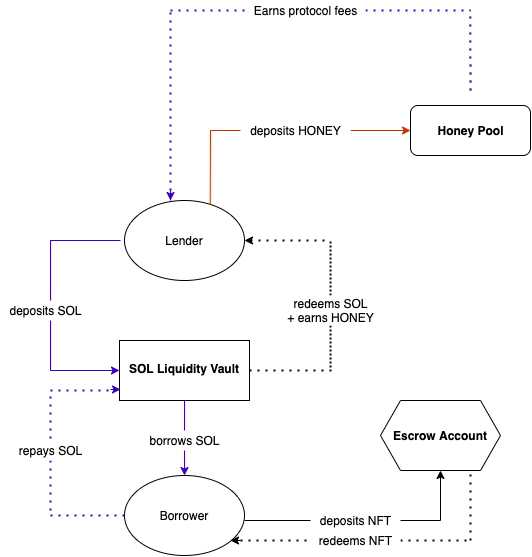

The diagram above was exported from draw.io. Its source (the exported page's mxGraphModel, read from the mxfile embedded in the PNG):
<mxGraphModel dx="652" dy="345" grid="1" gridSize="10" guides="1" tooltips="1" connect="1" arrows="1" fold="1" page="1" pageScale="1" pageWidth="827" pageHeight="1169" math="0" shadow="0">
  <root>
    <mxCell id="WIyWlLk6GJQsqaUBKTNV-0" />
    <mxCell id="WIyWlLk6GJQsqaUBKTNV-1" parent="WIyWlLk6GJQsqaUBKTNV-0" />
    <mxCell id="tR8Xz2wK6G61Ku1CrM4q-34" value="Lender" style="ellipse;whiteSpace=wrap;html=1;fillColor=default;" parent="WIyWlLk6GJQsqaUBKTNV-1" vertex="1">
      <mxGeometry x="354" y="230" width="120" height="80" as="geometry" />
    </mxCell>
    <mxCell id="tR8Xz2wK6G61Ku1CrM4q-35" value="&lt;p style=&quot;line-height: 1.8&quot;&gt;&lt;b&gt;SOL Liquidity Vault&lt;/b&gt;&lt;/p&gt;" style="rounded=0;whiteSpace=wrap;html=1;fillColor=default;horizontal=1;verticalAlign=top;" parent="WIyWlLk6GJQsqaUBKTNV-1" vertex="1">
      <mxGeometry x="349" y="370" width="130" height="60" as="geometry" />
    </mxCell>
    <mxCell id="tR8Xz2wK6G61Ku1CrM4q-36" value="Borrower" style="ellipse;whiteSpace=wrap;html=1;fillColor=default;" parent="WIyWlLk6GJQsqaUBKTNV-1" vertex="1">
      <mxGeometry x="354" y="505" width="120" height="80" as="geometry" />
    </mxCell>
    <mxCell id="tR8Xz2wK6G61Ku1CrM4q-38" value="" style="endArrow=classic;html=1;rounded=0;fillColor=#6a00ff;strokeColor=#3700CC;" parent="WIyWlLk6GJQsqaUBKTNV-1" edge="1">
      <mxGeometry width="50" height="50" relative="1" as="geometry">
        <mxPoint x="280" y="400" as="sourcePoint" />
        <mxPoint x="349" y="400" as="targetPoint" />
        <Array as="points">
          <mxPoint x="280" y="270" />
          <mxPoint x="280" y="400" />
        </Array>
      </mxGeometry>
    </mxCell>
    <mxCell id="tR8Xz2wK6G61Ku1CrM4q-39" value="" style="endArrow=none;html=1;rounded=0;fillColor=#6a00ff;strokeColor=#3700CC;" parent="WIyWlLk6GJQsqaUBKTNV-1" edge="1">
      <mxGeometry width="50" height="50" relative="1" as="geometry">
        <mxPoint x="280" y="270" as="sourcePoint" />
        <mxPoint x="350" y="270" as="targetPoint" />
      </mxGeometry>
    </mxCell>
    <mxCell id="tR8Xz2wK6G61Ku1CrM4q-40" value="" style="endArrow=none;dashed=1;html=1;dashPattern=1 3;strokeWidth=2;rounded=0;fillColor=#6a00ff;strokeColor=#08001F;" parent="WIyWlLk6GJQsqaUBKTNV-1" edge="1">
      <mxGeometry width="50" height="50" relative="1" as="geometry">
        <mxPoint x="479" y="400" as="sourcePoint" />
        <mxPoint x="560" y="400" as="targetPoint" />
        <Array as="points">
          <mxPoint x="560" y="400" />
          <mxPoint x="560" y="270" />
        </Array>
      </mxGeometry>
    </mxCell>
    <mxCell id="tR8Xz2wK6G61Ku1CrM4q-41" value="" style="endArrow=none;dashed=1;html=1;dashPattern=1 3;strokeWidth=2;rounded=0;fillColor=#6a00ff;strokeColor=#08001F;" parent="WIyWlLk6GJQsqaUBKTNV-1" edge="1">
      <mxGeometry width="50" height="50" relative="1" as="geometry">
        <mxPoint x="480" y="270" as="sourcePoint" />
        <mxPoint x="560" y="270" as="targetPoint" />
      </mxGeometry>
    </mxCell>
    <mxCell id="tR8Xz2wK6G61Ku1CrM4q-42" value="" style="endArrow=classic;html=1;rounded=0;fillColor=#6a00ff;strokeColor=#03000A;" parent="WIyWlLk6GJQsqaUBKTNV-1" edge="1">
      <mxGeometry width="50" height="50" relative="1" as="geometry">
        <mxPoint x="480" y="270" as="sourcePoint" />
        <mxPoint x="474" y="270" as="targetPoint" />
      </mxGeometry>
    </mxCell>
    <mxCell id="tR8Xz2wK6G61Ku1CrM4q-44" value="deposits SOL" style="text;html=1;align=center;verticalAlign=middle;resizable=0;points=[];autosize=1;fillColor=default;" parent="WIyWlLk6GJQsqaUBKTNV-1" vertex="1">
      <mxGeometry x="230" y="330" width="90" height="20" as="geometry" />
    </mxCell>
    <mxCell id="tR8Xz2wK6G61Ku1CrM4q-45" value="redeems SOL&lt;br&gt;+ earns HONEY" style="text;html=1;align=center;verticalAlign=middle;resizable=0;points=[];autosize=1;strokeColor=none;fillColor=default;" parent="WIyWlLk6GJQsqaUBKTNV-1" vertex="1">
      <mxGeometry x="510" y="325" width="100" height="30" as="geometry" />
    </mxCell>
    <mxCell id="tR8Xz2wK6G61Ku1CrM4q-46" value="" style="endArrow=classic;html=1;rounded=0;entryX=0.5;entryY=0;entryDx=0;entryDy=0;exitX=0.5;exitY=1;exitDx=0;exitDy=0;fillColor=#6a00ff;strokeColor=#3700CC;" parent="WIyWlLk6GJQsqaUBKTNV-1" source="tR8Xz2wK6G61Ku1CrM4q-35" target="tR8Xz2wK6G61Ku1CrM4q-36" edge="1">
      <mxGeometry width="50" height="50" relative="1" as="geometry">
        <mxPoint x="360" y="480" as="sourcePoint" />
        <mxPoint x="410" y="430" as="targetPoint" />
      </mxGeometry>
    </mxCell>
    <mxCell id="tR8Xz2wK6G61Ku1CrM4q-47" value="borrows SOL" style="text;html=1;align=center;verticalAlign=middle;resizable=0;points=[];autosize=1;strokeColor=none;fillColor=default;" parent="WIyWlLk6GJQsqaUBKTNV-1" vertex="1">
      <mxGeometry x="369" y="460" width="90" height="20" as="geometry" />
    </mxCell>
    <mxCell id="tR8Xz2wK6G61Ku1CrM4q-48" value="Escrow Account" style="shape=hexagon;perimeter=hexagonPerimeter2;whiteSpace=wrap;html=1;fixedSize=1;fillColor=default;align=center;verticalAlign=middle;fontStyle=1" parent="WIyWlLk6GJQsqaUBKTNV-1" vertex="1">
      <mxGeometry x="610" y="430" width="120" height="70" as="geometry" />
    </mxCell>
    <mxCell id="tR8Xz2wK6G61Ku1CrM4q-52" value="" style="endArrow=none;html=1;rounded=0;fontSize=12;" parent="WIyWlLk6GJQsqaUBKTNV-1" edge="1">
      <mxGeometry width="50" height="50" relative="1" as="geometry">
        <mxPoint x="474" y="550" as="sourcePoint" />
        <mxPoint x="670" y="550" as="targetPoint" />
      </mxGeometry>
    </mxCell>
    <mxCell id="tR8Xz2wK6G61Ku1CrM4q-53" value="" style="endArrow=classic;html=1;rounded=0;fontSize=12;entryX=0.5;entryY=1;entryDx=0;entryDy=0;" parent="WIyWlLk6GJQsqaUBKTNV-1" edge="1">
      <mxGeometry width="50" height="50" relative="1" as="geometry">
        <mxPoint x="670" y="550" as="sourcePoint" />
        <mxPoint x="670" y="500" as="targetPoint" />
      </mxGeometry>
    </mxCell>
    <mxCell id="tR8Xz2wK6G61Ku1CrM4q-54" value="deposits NFT" style="text;html=1;align=center;verticalAlign=middle;resizable=0;points=[];autosize=1;strokeColor=none;fillColor=default;fontSize=12;" parent="WIyWlLk6GJQsqaUBKTNV-1" vertex="1">
      <mxGeometry x="540" y="540" width="90" height="20" as="geometry" />
    </mxCell>
    <mxCell id="tR8Xz2wK6G61Ku1CrM4q-55" value="" style="endArrow=none;dashed=1;html=1;dashPattern=1 3;strokeWidth=2;rounded=0;fontSize=12;" parent="WIyWlLk6GJQsqaUBKTNV-1" edge="1">
      <mxGeometry width="50" height="50" relative="1" as="geometry">
        <mxPoint x="700" y="570" as="sourcePoint" />
        <mxPoint x="700" y="500" as="targetPoint" />
      </mxGeometry>
    </mxCell>
    <mxCell id="tR8Xz2wK6G61Ku1CrM4q-56" value="" style="endArrow=none;dashed=1;html=1;dashPattern=1 3;strokeWidth=2;rounded=0;fontSize=12;" parent="WIyWlLk6GJQsqaUBKTNV-1" edge="1">
      <mxGeometry width="50" height="50" relative="1" as="geometry">
        <mxPoint x="470" y="570" as="sourcePoint" />
        <mxPoint x="700" y="570" as="targetPoint" />
      </mxGeometry>
    </mxCell>
    <mxCell id="tR8Xz2wK6G61Ku1CrM4q-58" value="" style="endArrow=classic;html=1;rounded=0;fontSize=12;" parent="WIyWlLk6GJQsqaUBKTNV-1" edge="1">
      <mxGeometry width="50" height="50" relative="1" as="geometry">
        <mxPoint x="470" y="570" as="sourcePoint" />
        <mxPoint x="460" y="570" as="targetPoint" />
      </mxGeometry>
    </mxCell>
    <mxCell id="tR8Xz2wK6G61Ku1CrM4q-59" value="redeems NFT" style="text;html=1;align=center;verticalAlign=middle;resizable=0;points=[];autosize=1;strokeColor=none;fillColor=default;fontSize=12;" parent="WIyWlLk6GJQsqaUBKTNV-1" vertex="1">
      <mxGeometry x="540" y="560" width="90" height="20" as="geometry" />
    </mxCell>
    <mxCell id="tR8Xz2wK6G61Ku1CrM4q-62" value="" style="endArrow=none;dashed=1;html=1;dashPattern=1 3;strokeWidth=2;rounded=0;fontSize=12;entryX=0;entryY=0.5;entryDx=0;entryDy=0;fillColor=#6a00ff;strokeColor=#3700CC;" parent="WIyWlLk6GJQsqaUBKTNV-1" target="tR8Xz2wK6G61Ku1CrM4q-36" edge="1">
      <mxGeometry width="50" height="50" relative="1" as="geometry">
        <mxPoint x="280" y="545" as="sourcePoint" />
        <mxPoint x="410" y="480" as="targetPoint" />
      </mxGeometry>
    </mxCell>
    <mxCell id="tR8Xz2wK6G61Ku1CrM4q-63" value="" style="endArrow=none;dashed=1;html=1;dashPattern=1 3;strokeWidth=2;rounded=0;fontSize=12;fillColor=#6a00ff;strokeColor=#3700CC;" parent="WIyWlLk6GJQsqaUBKTNV-1" edge="1">
      <mxGeometry width="50" height="50" relative="1" as="geometry">
        <mxPoint x="280" y="540" as="sourcePoint" />
        <mxPoint x="280" y="420" as="targetPoint" />
      </mxGeometry>
    </mxCell>
    <mxCell id="tR8Xz2wK6G61Ku1CrM4q-64" value="" style="endArrow=none;dashed=1;html=1;dashPattern=1 3;strokeWidth=2;rounded=0;fontSize=12;fillColor=#6a00ff;strokeColor=#3700CC;" parent="WIyWlLk6GJQsqaUBKTNV-1" edge="1">
      <mxGeometry width="50" height="50" relative="1" as="geometry">
        <mxPoint x="280" y="420" as="sourcePoint" />
        <mxPoint x="340" y="420" as="targetPoint" />
      </mxGeometry>
    </mxCell>
    <mxCell id="tR8Xz2wK6G61Ku1CrM4q-65" value="" style="endArrow=classic;html=1;rounded=0;fontSize=12;fillColor=#6a00ff;strokeColor=#3700CC;" parent="WIyWlLk6GJQsqaUBKTNV-1" edge="1">
      <mxGeometry width="50" height="50" relative="1" as="geometry">
        <mxPoint x="340" y="419" as="sourcePoint" />
        <mxPoint x="350" y="419" as="targetPoint" />
        <Array as="points">
          <mxPoint x="340" y="419" />
        </Array>
      </mxGeometry>
    </mxCell>
    <mxCell id="tR8Xz2wK6G61Ku1CrM4q-66" value="repays SOL" style="text;html=1;align=center;verticalAlign=middle;resizable=0;points=[];autosize=1;strokeColor=none;fillColor=default;fontSize=12;" parent="WIyWlLk6GJQsqaUBKTNV-1" vertex="1">
      <mxGeometry x="240" y="470" width="80" height="20" as="geometry" />
    </mxCell>
    <mxCell id="tR8Xz2wK6G61Ku1CrM4q-67" value="" style="rounded=1;whiteSpace=wrap;html=1;fontSize=12;fillColor=default;align=center;verticalAlign=top;" parent="WIyWlLk6GJQsqaUBKTNV-1" vertex="1">
      <mxGeometry x="640" y="135" width="120" height="50" as="geometry" />
    </mxCell>
    <mxCell id="tR8Xz2wK6G61Ku1CrM4q-68" value="" style="endArrow=none;html=1;rounded=0;fontSize=12;exitX=0.714;exitY=0.054;exitDx=0;exitDy=0;exitPerimeter=0;fillColor=#fa6800;strokeColor=#C73500;" parent="WIyWlLk6GJQsqaUBKTNV-1" source="tR8Xz2wK6G61Ku1CrM4q-34" edge="1">
      <mxGeometry width="50" height="50" relative="1" as="geometry">
        <mxPoint x="440" y="230" as="sourcePoint" />
        <mxPoint x="440" y="160" as="targetPoint" />
      </mxGeometry>
    </mxCell>
    <mxCell id="tR8Xz2wK6G61Ku1CrM4q-69" value="" style="endArrow=classic;html=1;rounded=0;fontSize=12;entryX=0;entryY=0.5;entryDx=0;entryDy=0;startArrow=none;fillColor=#fa6800;strokeColor=#C73500;" parent="WIyWlLk6GJQsqaUBKTNV-1" source="tR8Xz2wK6G61Ku1CrM4q-77" target="tR8Xz2wK6G61Ku1CrM4q-67" edge="1">
      <mxGeometry width="50" height="50" relative="1" as="geometry">
        <mxPoint x="440" y="140" as="sourcePoint" />
        <mxPoint x="464" y="90" as="targetPoint" />
      </mxGeometry>
    </mxCell>
    <mxCell id="tR8Xz2wK6G61Ku1CrM4q-71" value="&lt;b&gt;Honey Pool&lt;/b&gt;" style="text;html=1;align=center;verticalAlign=middle;resizable=0;points=[];autosize=1;strokeColor=none;fillColor=none;fontSize=12;" parent="WIyWlLk6GJQsqaUBKTNV-1" vertex="1">
      <mxGeometry x="660" y="150" width="80" height="20" as="geometry" />
    </mxCell>
    <mxCell id="tR8Xz2wK6G61Ku1CrM4q-72" value="" style="endArrow=none;dashed=1;html=1;dashPattern=1 3;strokeWidth=2;rounded=0;fontSize=12;fillColor=#6a00ff;strokeColor=#3700CC;" parent="WIyWlLk6GJQsqaUBKTNV-1" edge="1">
      <mxGeometry width="50" height="50" relative="1" as="geometry">
        <mxPoint x="700" y="120" as="sourcePoint" />
        <mxPoint x="699.66" y="40" as="targetPoint" />
      </mxGeometry>
    </mxCell>
    <mxCell id="tR8Xz2wK6G61Ku1CrM4q-73" value="" style="endArrow=none;dashed=1;html=1;dashPattern=1 3;strokeWidth=2;rounded=0;fontSize=12;startArrow=none;fillColor=#6a00ff;strokeColor=#3700CC;" parent="WIyWlLk6GJQsqaUBKTNV-1" source="tR8Xz2wK6G61Ku1CrM4q-79" edge="1">
      <mxGeometry width="50" height="50" relative="1" as="geometry">
        <mxPoint x="400" y="40" as="sourcePoint" />
        <mxPoint x="700" y="40" as="targetPoint" />
      </mxGeometry>
    </mxCell>
    <mxCell id="tR8Xz2wK6G61Ku1CrM4q-75" value="" style="endArrow=classic;html=1;rounded=0;fontSize=12;fillColor=#6a00ff;strokeColor=#3700CC;" parent="WIyWlLk6GJQsqaUBKTNV-1" edge="1">
      <mxGeometry width="50" height="50" relative="1" as="geometry">
        <mxPoint x="400" y="230" as="sourcePoint" />
        <mxPoint x="400" y="230" as="targetPoint" />
        <Array as="points">
          <mxPoint x="400" y="230" />
          <mxPoint x="400" y="220" />
        </Array>
      </mxGeometry>
    </mxCell>
    <mxCell id="tR8Xz2wK6G61Ku1CrM4q-76" value="" style="endArrow=none;dashed=1;html=1;dashPattern=1 3;strokeWidth=2;rounded=0;fontSize=12;fillColor=#6a00ff;strokeColor=#3700CC;" parent="WIyWlLk6GJQsqaUBKTNV-1" edge="1">
      <mxGeometry width="50" height="50" relative="1" as="geometry">
        <mxPoint x="400" y="220" as="sourcePoint" />
        <mxPoint x="400" y="40" as="targetPoint" />
      </mxGeometry>
    </mxCell>
    <mxCell id="tR8Xz2wK6G61Ku1CrM4q-77" value="deposits HONEY" style="text;html=1;align=center;verticalAlign=middle;resizable=0;points=[];autosize=1;strokeColor=none;fillColor=default;fontSize=12;" parent="WIyWlLk6GJQsqaUBKTNV-1" vertex="1">
      <mxGeometry x="470" y="150" width="110" height="20" as="geometry" />
    </mxCell>
    <mxCell id="tR8Xz2wK6G61Ku1CrM4q-78" value="" style="endArrow=none;html=1;rounded=0;fontSize=12;entryX=0;entryY=0.5;entryDx=0;entryDy=0;fillColor=#fa6800;strokeColor=#C73500;" parent="WIyWlLk6GJQsqaUBKTNV-1" target="tR8Xz2wK6G61Ku1CrM4q-77" edge="1">
      <mxGeometry width="50" height="50" relative="1" as="geometry">
        <mxPoint x="440" y="160" as="sourcePoint" />
        <mxPoint x="600" y="140" as="targetPoint" />
      </mxGeometry>
    </mxCell>
    <mxCell id="tR8Xz2wK6G61Ku1CrM4q-79" value="Earns protocol fees" style="text;html=1;align=center;verticalAlign=middle;resizable=0;points=[];autosize=1;strokeColor=none;fillColor=default;fontSize=12;" parent="WIyWlLk6GJQsqaUBKTNV-1" vertex="1">
      <mxGeometry x="475" y="30" width="120" height="20" as="geometry" />
    </mxCell>
    <mxCell id="tR8Xz2wK6G61Ku1CrM4q-80" value="" style="endArrow=none;dashed=1;html=1;dashPattern=1 3;strokeWidth=2;rounded=0;fontSize=12;fillColor=#6a00ff;strokeColor=#3700CC;" parent="WIyWlLk6GJQsqaUBKTNV-1" target="tR8Xz2wK6G61Ku1CrM4q-79" edge="1">
      <mxGeometry width="50" height="50" relative="1" as="geometry">
        <mxPoint x="400" y="40" as="sourcePoint" />
        <mxPoint x="660" y="40" as="targetPoint" />
      </mxGeometry>
    </mxCell>
    <mxCell id="tR8Xz2wK6G61Ku1CrM4q-81" style="edgeStyle=orthogonalEdgeStyle;rounded=0;orthogonalLoop=1;jettySize=auto;html=1;exitX=0.5;exitY=1;exitDx=0;exitDy=0;fontSize=12;" parent="WIyWlLk6GJQsqaUBKTNV-1" source="tR8Xz2wK6G61Ku1CrM4q-35" target="tR8Xz2wK6G61Ku1CrM4q-35" edge="1">
      <mxGeometry relative="1" as="geometry" />
    </mxCell>
  </root>
</mxGraphModel>